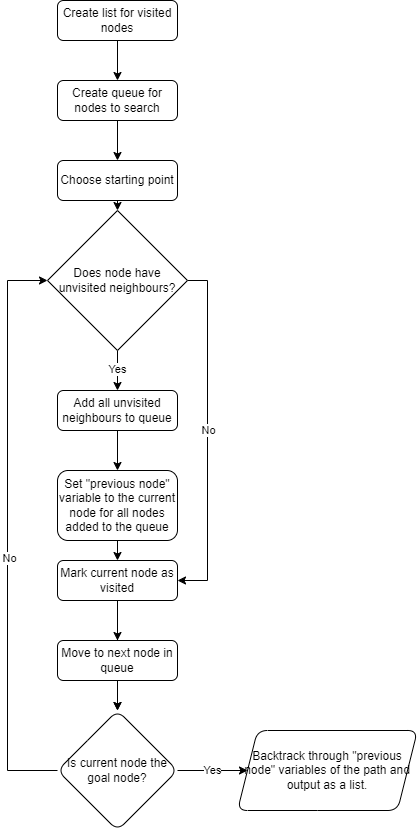

The diagram above was exported from draw.io. Its source (the exported page's mxGraphModel, read from the mxfile embedded in the PNG):
<mxGraphModel dx="1195" dy="762" grid="1" gridSize="10" guides="1" tooltips="1" connect="1" arrows="1" fold="1" page="1" pageScale="1" pageWidth="827" pageHeight="1169" math="0" shadow="0">
  <root>
    <mxCell id="WIyWlLk6GJQsqaUBKTNV-0" />
    <mxCell id="WIyWlLk6GJQsqaUBKTNV-1" parent="WIyWlLk6GJQsqaUBKTNV-0" />
    <mxCell id="qDiHMPchY2UX4QFsWSM1-36" style="edgeStyle=orthogonalEdgeStyle;rounded=0;orthogonalLoop=1;jettySize=auto;html=1;entryX=0.5;entryY=0;entryDx=0;entryDy=0;" edge="1" parent="WIyWlLk6GJQsqaUBKTNV-1" source="qDiHMPchY2UX4QFsWSM1-0" target="qDiHMPchY2UX4QFsWSM1-2">
      <mxGeometry relative="1" as="geometry" />
    </mxCell>
    <mxCell id="qDiHMPchY2UX4QFsWSM1-52" value="" style="edgeStyle=orthogonalEdgeStyle;rounded=0;orthogonalLoop=1;jettySize=auto;html=1;" edge="1" parent="WIyWlLk6GJQsqaUBKTNV-1" source="qDiHMPchY2UX4QFsWSM1-0" target="qDiHMPchY2UX4QFsWSM1-39">
      <mxGeometry relative="1" as="geometry" />
    </mxCell>
    <mxCell id="qDiHMPchY2UX4QFsWSM1-0" value="Mark current node as visited" style="rounded=1;whiteSpace=wrap;html=1;fontSize=12;glass=0;strokeWidth=1;shadow=0;" vertex="1" parent="WIyWlLk6GJQsqaUBKTNV-1">
      <mxGeometry x="180" y="590" width="120" height="40" as="geometry" />
    </mxCell>
    <mxCell id="qDiHMPchY2UX4QFsWSM1-40" value="" style="edgeStyle=orthogonalEdgeStyle;rounded=0;orthogonalLoop=1;jettySize=auto;html=1;" edge="1" parent="WIyWlLk6GJQsqaUBKTNV-1" source="qDiHMPchY2UX4QFsWSM1-2" target="qDiHMPchY2UX4QFsWSM1-39">
      <mxGeometry relative="1" as="geometry" />
    </mxCell>
    <mxCell id="qDiHMPchY2UX4QFsWSM1-2" value="Move to next node in queue" style="rounded=1;whiteSpace=wrap;html=1;fontSize=12;glass=0;strokeWidth=1;shadow=0;" vertex="1" parent="WIyWlLk6GJQsqaUBKTNV-1">
      <mxGeometry x="180" y="670" width="120" height="40" as="geometry" />
    </mxCell>
    <mxCell id="qDiHMPchY2UX4QFsWSM1-17" style="edgeStyle=orthogonalEdgeStyle;rounded=0;orthogonalLoop=1;jettySize=auto;html=1;entryX=0.5;entryY=0;entryDx=0;entryDy=0;" edge="1" parent="WIyWlLk6GJQsqaUBKTNV-1" source="qDiHMPchY2UX4QFsWSM1-15" target="qDiHMPchY2UX4QFsWSM1-16">
      <mxGeometry relative="1" as="geometry" />
    </mxCell>
    <mxCell id="qDiHMPchY2UX4QFsWSM1-15" value="Create list for visited nodes" style="rounded=1;whiteSpace=wrap;html=1;fontSize=12;glass=0;strokeWidth=1;shadow=0;" vertex="1" parent="WIyWlLk6GJQsqaUBKTNV-1">
      <mxGeometry x="180" y="30" width="120" height="40" as="geometry" />
    </mxCell>
    <mxCell id="qDiHMPchY2UX4QFsWSM1-24" style="edgeStyle=orthogonalEdgeStyle;rounded=0;orthogonalLoop=1;jettySize=auto;html=1;entryX=0.5;entryY=0;entryDx=0;entryDy=0;" edge="1" parent="WIyWlLk6GJQsqaUBKTNV-1" source="qDiHMPchY2UX4QFsWSM1-16" target="qDiHMPchY2UX4QFsWSM1-23">
      <mxGeometry relative="1" as="geometry" />
    </mxCell>
    <mxCell id="qDiHMPchY2UX4QFsWSM1-16" value="Create queue for nodes to search" style="rounded=1;whiteSpace=wrap;html=1;fontSize=12;glass=0;strokeWidth=1;shadow=0;" vertex="1" parent="WIyWlLk6GJQsqaUBKTNV-1">
      <mxGeometry x="180" y="110" width="120" height="40" as="geometry" />
    </mxCell>
    <mxCell id="qDiHMPchY2UX4QFsWSM1-27" style="edgeStyle=orthogonalEdgeStyle;rounded=0;orthogonalLoop=1;jettySize=auto;html=1;exitX=0.5;exitY=1;exitDx=0;exitDy=0;entryX=0.5;entryY=0;entryDx=0;entryDy=0;" edge="1" parent="WIyWlLk6GJQsqaUBKTNV-1" source="qDiHMPchY2UX4QFsWSM1-23" target="qDiHMPchY2UX4QFsWSM1-26">
      <mxGeometry relative="1" as="geometry" />
    </mxCell>
    <mxCell id="qDiHMPchY2UX4QFsWSM1-23" value="Choose starting point" style="rounded=1;whiteSpace=wrap;html=1;fontSize=12;glass=0;strokeWidth=1;shadow=0;" vertex="1" parent="WIyWlLk6GJQsqaUBKTNV-1">
      <mxGeometry x="180" y="190" width="120" height="40" as="geometry" />
    </mxCell>
    <mxCell id="qDiHMPchY2UX4QFsWSM1-31" style="edgeStyle=orthogonalEdgeStyle;rounded=0;orthogonalLoop=1;jettySize=auto;html=1;exitX=0.5;exitY=1;exitDx=0;exitDy=0;entryX=0.5;entryY=0;entryDx=0;entryDy=0;" edge="1" parent="WIyWlLk6GJQsqaUBKTNV-1" source="qDiHMPchY2UX4QFsWSM1-26" target="qDiHMPchY2UX4QFsWSM1-30">
      <mxGeometry relative="1" as="geometry" />
    </mxCell>
    <mxCell id="qDiHMPchY2UX4QFsWSM1-32" value="Yes" style="edgeLabel;html=1;align=center;verticalAlign=middle;resizable=0;points=[];" vertex="1" connectable="0" parent="qDiHMPchY2UX4QFsWSM1-31">
      <mxGeometry x="-0.0971" y="-1" relative="1" as="geometry">
        <mxPoint as="offset" />
      </mxGeometry>
    </mxCell>
    <mxCell id="qDiHMPchY2UX4QFsWSM1-33" style="edgeStyle=orthogonalEdgeStyle;rounded=0;orthogonalLoop=1;jettySize=auto;html=1;exitX=1;exitY=0.5;exitDx=0;exitDy=0;entryX=1;entryY=0.5;entryDx=0;entryDy=0;" edge="1" parent="WIyWlLk6GJQsqaUBKTNV-1" source="qDiHMPchY2UX4QFsWSM1-26" target="qDiHMPchY2UX4QFsWSM1-0">
      <mxGeometry relative="1" as="geometry">
        <mxPoint x="340" y="310.28571428571433" as="targetPoint" />
      </mxGeometry>
    </mxCell>
    <mxCell id="qDiHMPchY2UX4QFsWSM1-34" value="No" style="edgeLabel;html=1;align=center;verticalAlign=middle;resizable=0;points=[];" vertex="1" connectable="0" parent="qDiHMPchY2UX4QFsWSM1-33">
      <mxGeometry x="-0.0331" relative="1" as="geometry">
        <mxPoint as="offset" />
      </mxGeometry>
    </mxCell>
    <mxCell id="qDiHMPchY2UX4QFsWSM1-26" value="Does node have unvisited neighbours?" style="rhombus;whiteSpace=wrap;html=1;" vertex="1" parent="WIyWlLk6GJQsqaUBKTNV-1">
      <mxGeometry x="170" y="240" width="140" height="140" as="geometry" />
    </mxCell>
    <mxCell id="qDiHMPchY2UX4QFsWSM1-50" value="" style="edgeStyle=orthogonalEdgeStyle;rounded=0;orthogonalLoop=1;jettySize=auto;html=1;" edge="1" parent="WIyWlLk6GJQsqaUBKTNV-1" source="qDiHMPchY2UX4QFsWSM1-30" target="qDiHMPchY2UX4QFsWSM1-49">
      <mxGeometry relative="1" as="geometry" />
    </mxCell>
    <mxCell id="qDiHMPchY2UX4QFsWSM1-30" value="Add all unvisited neighbours to queue" style="rounded=1;whiteSpace=wrap;html=1;fontSize=12;glass=0;strokeWidth=1;shadow=0;" vertex="1" parent="WIyWlLk6GJQsqaUBKTNV-1">
      <mxGeometry x="180" y="420" width="120" height="40" as="geometry" />
    </mxCell>
    <mxCell id="qDiHMPchY2UX4QFsWSM1-41" style="edgeStyle=orthogonalEdgeStyle;rounded=0;orthogonalLoop=1;jettySize=auto;html=1;entryX=0;entryY=0.5;entryDx=0;entryDy=0;" edge="1" parent="WIyWlLk6GJQsqaUBKTNV-1" source="qDiHMPchY2UX4QFsWSM1-39" target="qDiHMPchY2UX4QFsWSM1-26">
      <mxGeometry relative="1" as="geometry">
        <mxPoint x="120" y="310" as="targetPoint" />
        <Array as="points">
          <mxPoint x="130" y="800" />
          <mxPoint x="130" y="310" />
        </Array>
      </mxGeometry>
    </mxCell>
    <mxCell id="qDiHMPchY2UX4QFsWSM1-43" value="No" style="edgeLabel;html=1;align=center;verticalAlign=middle;resizable=0;points=[];" vertex="1" connectable="0" parent="qDiHMPchY2UX4QFsWSM1-41">
      <mxGeometry x="-0.0926" y="-1" relative="1" as="geometry">
        <mxPoint as="offset" />
      </mxGeometry>
    </mxCell>
    <mxCell id="qDiHMPchY2UX4QFsWSM1-45" value="" style="edgeStyle=orthogonalEdgeStyle;rounded=0;orthogonalLoop=1;jettySize=auto;html=1;" edge="1" parent="WIyWlLk6GJQsqaUBKTNV-1" source="qDiHMPchY2UX4QFsWSM1-39" target="qDiHMPchY2UX4QFsWSM1-44">
      <mxGeometry relative="1" as="geometry" />
    </mxCell>
    <mxCell id="qDiHMPchY2UX4QFsWSM1-47" value="Yes" style="edgeLabel;html=1;align=center;verticalAlign=middle;resizable=0;points=[];" vertex="1" connectable="0" parent="qDiHMPchY2UX4QFsWSM1-45">
      <mxGeometry x="-0.0185" y="1" relative="1" as="geometry">
        <mxPoint as="offset" />
      </mxGeometry>
    </mxCell>
    <mxCell id="qDiHMPchY2UX4QFsWSM1-39" value="Is current node the goal node?" style="rhombus;whiteSpace=wrap;html=1;rounded=1;glass=0;strokeWidth=1;shadow=0;" vertex="1" parent="WIyWlLk6GJQsqaUBKTNV-1">
      <mxGeometry x="180" y="740" width="120" height="120" as="geometry" />
    </mxCell>
    <mxCell id="qDiHMPchY2UX4QFsWSM1-44" value="Backtrack through &quot;previous node&quot; variables of the path and output as a list." style="shape=parallelogram;perimeter=parallelogramPerimeter;whiteSpace=wrap;html=1;fixedSize=1;rounded=1;glass=0;strokeWidth=1;shadow=0;" vertex="1" parent="WIyWlLk6GJQsqaUBKTNV-1">
      <mxGeometry x="360" y="760" width="180" height="80" as="geometry" />
    </mxCell>
    <mxCell id="qDiHMPchY2UX4QFsWSM1-53" style="edgeStyle=orthogonalEdgeStyle;rounded=0;orthogonalLoop=1;jettySize=auto;html=1;exitX=0.5;exitY=1;exitDx=0;exitDy=0;entryX=0.5;entryY=0;entryDx=0;entryDy=0;" edge="1" parent="WIyWlLk6GJQsqaUBKTNV-1" source="qDiHMPchY2UX4QFsWSM1-49" target="qDiHMPchY2UX4QFsWSM1-0">
      <mxGeometry relative="1" as="geometry" />
    </mxCell>
    <mxCell id="qDiHMPchY2UX4QFsWSM1-49" value="Set &quot;previous node&quot; variable to the current node for all nodes added to the queue" style="rounded=1;whiteSpace=wrap;html=1;fontSize=12;glass=0;strokeWidth=1;shadow=0;" vertex="1" parent="WIyWlLk6GJQsqaUBKTNV-1">
      <mxGeometry x="180" y="500" width="120" height="70" as="geometry" />
    </mxCell>
  </root>
</mxGraphModel>